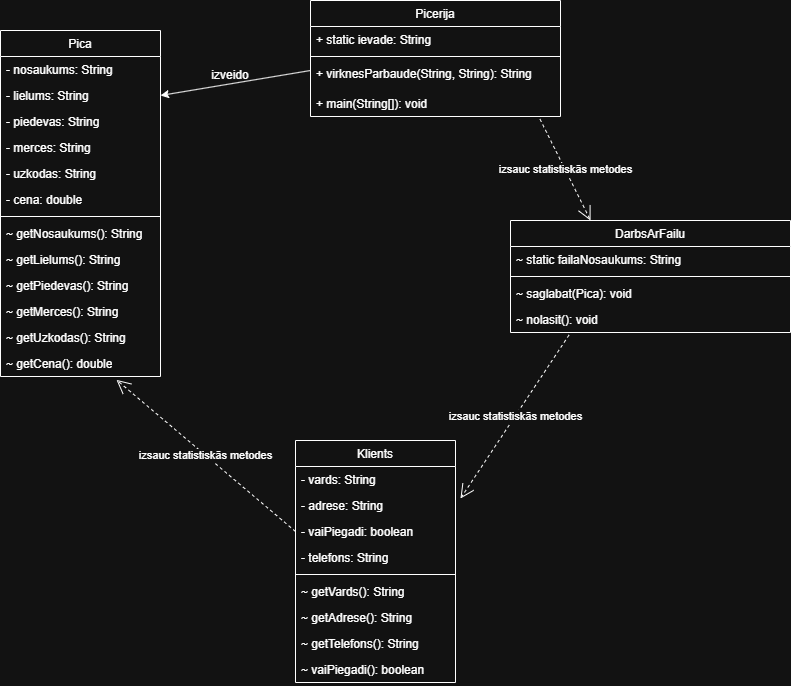

The diagram above was exported from draw.io. Its source (the exported page's mxGraphModel, read from the mxfile embedded in the PNG):
<mxGraphModel dx="1628" dy="888" grid="1" gridSize="10" guides="1" tooltips="1" connect="1" arrows="1" fold="1" page="1" pageScale="1" pageWidth="850" pageHeight="1100" math="0" shadow="0">
  <root>
    <mxCell id="0" />
    <mxCell id="1" parent="0" />
    <mxCell id="JmZnQpaimdrj8RC4w9c--28" parent="1" style="swimlane;fontStyle=1;align=center;verticalAlign=top;childLayout=stackLayout;horizontal=1;startSize=26;horizontalStack=0;resizeParent=1;resizeParentMax=0;resizeLast=0;collapsible=1;marginBottom=0;whiteSpace=wrap;html=1;" value="&lt;span style=&quot;font-weight: 400; text-wrap-mode: nowrap;&quot;&gt;Pica&lt;/span&gt;" vertex="1">
      <mxGeometry height="346" width="160" x="130" y="140" as="geometry" />
    </mxCell>
    <mxCell id="JmZnQpaimdrj8RC4w9c--29" parent="JmZnQpaimdrj8RC4w9c--28" style="text;strokeColor=none;fillColor=none;align=left;verticalAlign=top;spacingLeft=4;spacingRight=4;overflow=hidden;rotatable=0;points=[[0,0.5],[1,0.5]];portConstraint=eastwest;whiteSpace=wrap;html=1;" value="- nosaukums: String" vertex="1">
      <mxGeometry height="26" width="160" y="26" as="geometry" />
    </mxCell>
    <mxCell id="JmZnQpaimdrj8RC4w9c--36" parent="JmZnQpaimdrj8RC4w9c--28" style="text;strokeColor=none;fillColor=none;align=left;verticalAlign=top;spacingLeft=4;spacingRight=4;overflow=hidden;rotatable=0;points=[[0,0.5],[1,0.5]];portConstraint=eastwest;whiteSpace=wrap;html=1;" value="- lielums: String" vertex="1">
      <mxGeometry height="26" width="160" y="52" as="geometry" />
    </mxCell>
    <mxCell id="JmZnQpaimdrj8RC4w9c--35" parent="JmZnQpaimdrj8RC4w9c--28" style="text;strokeColor=none;fillColor=none;align=left;verticalAlign=top;spacingLeft=4;spacingRight=4;overflow=hidden;rotatable=0;points=[[0,0.5],[1,0.5]];portConstraint=eastwest;whiteSpace=wrap;html=1;" value="- piedevas: String" vertex="1">
      <mxGeometry height="26" width="160" y="78" as="geometry" />
    </mxCell>
    <mxCell id="JmZnQpaimdrj8RC4w9c--34" parent="JmZnQpaimdrj8RC4w9c--28" style="text;strokeColor=none;fillColor=none;align=left;verticalAlign=top;spacingLeft=4;spacingRight=4;overflow=hidden;rotatable=0;points=[[0,0.5],[1,0.5]];portConstraint=eastwest;whiteSpace=wrap;html=1;" value="- merces: String" vertex="1">
      <mxGeometry height="26" width="160" y="104" as="geometry" />
    </mxCell>
    <mxCell id="JmZnQpaimdrj8RC4w9c--33" parent="JmZnQpaimdrj8RC4w9c--28" style="text;strokeColor=none;fillColor=none;align=left;verticalAlign=top;spacingLeft=4;spacingRight=4;overflow=hidden;rotatable=0;points=[[0,0.5],[1,0.5]];portConstraint=eastwest;whiteSpace=wrap;html=1;" value="- uzkodas: String" vertex="1">
      <mxGeometry height="26" width="160" y="130" as="geometry" />
    </mxCell>
    <mxCell id="JmZnQpaimdrj8RC4w9c--32" parent="JmZnQpaimdrj8RC4w9c--28" style="text;strokeColor=none;fillColor=none;align=left;verticalAlign=top;spacingLeft=4;spacingRight=4;overflow=hidden;rotatable=0;points=[[0,0.5],[1,0.5]];portConstraint=eastwest;whiteSpace=wrap;html=1;" value="- cena: double" vertex="1">
      <mxGeometry height="26" width="160" y="156" as="geometry" />
    </mxCell>
    <mxCell id="JmZnQpaimdrj8RC4w9c--30" parent="JmZnQpaimdrj8RC4w9c--28" style="line;strokeWidth=1;fillColor=none;align=left;verticalAlign=middle;spacingTop=-1;spacingLeft=3;spacingRight=3;rotatable=0;labelPosition=right;points=[];portConstraint=eastwest;strokeColor=inherit;" value="" vertex="1">
      <mxGeometry height="8" width="160" y="182" as="geometry" />
    </mxCell>
    <mxCell id="JmZnQpaimdrj8RC4w9c--31" parent="JmZnQpaimdrj8RC4w9c--28" style="text;strokeColor=none;fillColor=none;align=left;verticalAlign=top;spacingLeft=4;spacingRight=4;overflow=hidden;rotatable=0;points=[[0,0.5],[1,0.5]];portConstraint=eastwest;whiteSpace=wrap;html=1;" value="~ getNosaukums(): String" vertex="1">
      <mxGeometry height="26" width="160" y="190" as="geometry" />
    </mxCell>
    <mxCell id="JmZnQpaimdrj8RC4w9c--42" parent="JmZnQpaimdrj8RC4w9c--28" style="text;strokeColor=none;fillColor=none;align=left;verticalAlign=top;spacingLeft=4;spacingRight=4;overflow=hidden;rotatable=0;points=[[0,0.5],[1,0.5]];portConstraint=eastwest;whiteSpace=wrap;html=1;" value="~ getLielums(): String" vertex="1">
      <mxGeometry height="26" width="160" y="216" as="geometry" />
    </mxCell>
    <mxCell id="JmZnQpaimdrj8RC4w9c--41" parent="JmZnQpaimdrj8RC4w9c--28" style="text;strokeColor=none;fillColor=none;align=left;verticalAlign=top;spacingLeft=4;spacingRight=4;overflow=hidden;rotatable=0;points=[[0,0.5],[1,0.5]];portConstraint=eastwest;whiteSpace=wrap;html=1;" value="~ getPiedevas(): String" vertex="1">
      <mxGeometry height="26" width="160" y="242" as="geometry" />
    </mxCell>
    <mxCell id="JmZnQpaimdrj8RC4w9c--40" parent="JmZnQpaimdrj8RC4w9c--28" style="text;strokeColor=none;fillColor=none;align=left;verticalAlign=top;spacingLeft=4;spacingRight=4;overflow=hidden;rotatable=0;points=[[0,0.5],[1,0.5]];portConstraint=eastwest;whiteSpace=wrap;html=1;" value="~ getMerces(): String" vertex="1">
      <mxGeometry height="26" width="160" y="268" as="geometry" />
    </mxCell>
    <mxCell id="JmZnQpaimdrj8RC4w9c--39" parent="JmZnQpaimdrj8RC4w9c--28" style="text;strokeColor=none;fillColor=none;align=left;verticalAlign=top;spacingLeft=4;spacingRight=4;overflow=hidden;rotatable=0;points=[[0,0.5],[1,0.5]];portConstraint=eastwest;whiteSpace=wrap;html=1;" value="~ getUzkodas(): String" vertex="1">
      <mxGeometry height="26" width="160" y="294" as="geometry" />
    </mxCell>
    <mxCell id="JmZnQpaimdrj8RC4w9c--38" parent="JmZnQpaimdrj8RC4w9c--28" style="text;strokeColor=none;fillColor=none;align=left;verticalAlign=top;spacingLeft=4;spacingRight=4;overflow=hidden;rotatable=0;points=[[0,0.5],[1,0.5]];portConstraint=eastwest;whiteSpace=wrap;html=1;" value="~ getCena(): double" vertex="1">
      <mxGeometry height="26" width="160" y="320" as="geometry" />
    </mxCell>
    <mxCell id="JmZnQpaimdrj8RC4w9c--37" parent="1" style="text;strokeColor=none;fillColor=none;align=left;verticalAlign=top;spacingLeft=4;spacingRight=4;overflow=hidden;rotatable=0;points=[[0,0.5],[1,0.5]];portConstraint=eastwest;whiteSpace=wrap;html=1;" vertex="1">
      <mxGeometry height="26" width="160" x="130" y="496" as="geometry" />
    </mxCell>
    <mxCell id="JmZnQpaimdrj8RC4w9c--43" parent="1" style="swimlane;fontStyle=1;align=center;verticalAlign=top;childLayout=stackLayout;horizontal=1;startSize=26;horizontalStack=0;resizeParent=1;resizeParentMax=0;resizeLast=0;collapsible=1;marginBottom=0;whiteSpace=wrap;html=1;" value="&lt;span style=&quot;font-weight: 400; text-wrap-mode: nowrap;&quot;&gt;Klients&lt;/span&gt;" vertex="1">
      <mxGeometry height="242" width="160" x="425" y="550" as="geometry" />
    </mxCell>
    <mxCell id="JmZnQpaimdrj8RC4w9c--44" parent="JmZnQpaimdrj8RC4w9c--43" style="text;strokeColor=none;fillColor=none;align=left;verticalAlign=top;spacingLeft=4;spacingRight=4;overflow=hidden;rotatable=0;points=[[0,0.5],[1,0.5]];portConstraint=eastwest;whiteSpace=wrap;html=1;" value="- vards: String" vertex="1">
      <mxGeometry height="26" width="160" y="26" as="geometry" />
    </mxCell>
    <mxCell id="JmZnQpaimdrj8RC4w9c--45" parent="JmZnQpaimdrj8RC4w9c--43" style="text;strokeColor=none;fillColor=none;align=left;verticalAlign=top;spacingLeft=4;spacingRight=4;overflow=hidden;rotatable=0;points=[[0,0.5],[1,0.5]];portConstraint=eastwest;whiteSpace=wrap;html=1;" value="- adrese: String" vertex="1">
      <mxGeometry height="26" width="160" y="52" as="geometry" />
    </mxCell>
    <mxCell id="JmZnQpaimdrj8RC4w9c--46" parent="JmZnQpaimdrj8RC4w9c--43" style="text;strokeColor=none;fillColor=none;align=left;verticalAlign=top;spacingLeft=4;spacingRight=4;overflow=hidden;rotatable=0;points=[[0,0.5],[1,0.5]];portConstraint=eastwest;whiteSpace=wrap;html=1;" value="- vaiPiegadi: boolean" vertex="1">
      <mxGeometry height="26" width="160" y="78" as="geometry" />
    </mxCell>
    <mxCell id="JmZnQpaimdrj8RC4w9c--47" parent="JmZnQpaimdrj8RC4w9c--43" style="text;strokeColor=none;fillColor=none;align=left;verticalAlign=top;spacingLeft=4;spacingRight=4;overflow=hidden;rotatable=0;points=[[0,0.5],[1,0.5]];portConstraint=eastwest;whiteSpace=wrap;html=1;" value="- telefons: String" vertex="1">
      <mxGeometry height="26" width="160" y="104" as="geometry" />
    </mxCell>
    <mxCell id="JmZnQpaimdrj8RC4w9c--50" parent="JmZnQpaimdrj8RC4w9c--43" style="line;strokeWidth=1;fillColor=none;align=left;verticalAlign=middle;spacingTop=-1;spacingLeft=3;spacingRight=3;rotatable=0;labelPosition=right;points=[];portConstraint=eastwest;strokeColor=inherit;" value="" vertex="1">
      <mxGeometry height="8" width="160" y="130" as="geometry" />
    </mxCell>
    <mxCell id="JmZnQpaimdrj8RC4w9c--51" parent="JmZnQpaimdrj8RC4w9c--43" style="text;strokeColor=none;fillColor=none;align=left;verticalAlign=top;spacingLeft=4;spacingRight=4;overflow=hidden;rotatable=0;points=[[0,0.5],[1,0.5]];portConstraint=eastwest;whiteSpace=wrap;html=1;" value="~ getVards(): String" vertex="1">
      <mxGeometry height="26" width="160" y="138" as="geometry" />
    </mxCell>
    <mxCell id="JmZnQpaimdrj8RC4w9c--52" parent="JmZnQpaimdrj8RC4w9c--43" style="text;strokeColor=none;fillColor=none;align=left;verticalAlign=top;spacingLeft=4;spacingRight=4;overflow=hidden;rotatable=0;points=[[0,0.5],[1,0.5]];portConstraint=eastwest;whiteSpace=wrap;html=1;" value="~ getAdrese(): String" vertex="1">
      <mxGeometry height="26" width="160" y="164" as="geometry" />
    </mxCell>
    <mxCell id="JmZnQpaimdrj8RC4w9c--53" parent="JmZnQpaimdrj8RC4w9c--43" style="text;strokeColor=none;fillColor=none;align=left;verticalAlign=top;spacingLeft=4;spacingRight=4;overflow=hidden;rotatable=0;points=[[0,0.5],[1,0.5]];portConstraint=eastwest;whiteSpace=wrap;html=1;" value="~ getTelefons(): String" vertex="1">
      <mxGeometry height="26" width="160" y="190" as="geometry" />
    </mxCell>
    <mxCell id="JmZnQpaimdrj8RC4w9c--56" parent="JmZnQpaimdrj8RC4w9c--43" style="text;strokeColor=none;fillColor=none;align=left;verticalAlign=top;spacingLeft=4;spacingRight=4;overflow=hidden;rotatable=0;points=[[0,0.5],[1,0.5]];portConstraint=eastwest;whiteSpace=wrap;html=1;" value="~ vaiPiegadi(): boolean" vertex="1">
      <mxGeometry height="26" width="160" y="216" as="geometry" />
    </mxCell>
    <mxCell id="JmZnQpaimdrj8RC4w9c--58" parent="1" style="swimlane;fontStyle=1;align=center;verticalAlign=top;childLayout=stackLayout;horizontal=1;startSize=26;horizontalStack=0;resizeParent=1;resizeParentMax=0;resizeLast=0;collapsible=1;marginBottom=0;whiteSpace=wrap;html=1;" value="&lt;span style=&quot;font-weight: 400; text-wrap-mode: nowrap;&quot;&gt;Picerija&lt;/span&gt;" vertex="1">
      <mxGeometry height="116" width="250" x="440" y="110" as="geometry" />
    </mxCell>
    <mxCell id="JmZnQpaimdrj8RC4w9c--59" parent="JmZnQpaimdrj8RC4w9c--58" style="text;strokeColor=none;fillColor=none;align=left;verticalAlign=top;spacingLeft=4;spacingRight=4;overflow=hidden;rotatable=0;points=[[0,0.5],[1,0.5]];portConstraint=eastwest;whiteSpace=wrap;html=1;" value="+ static ievade: String" vertex="1">
      <mxGeometry height="26" width="250" y="26" as="geometry" />
    </mxCell>
    <mxCell id="JmZnQpaimdrj8RC4w9c--63" parent="JmZnQpaimdrj8RC4w9c--58" style="line;strokeWidth=1;fillColor=none;align=left;verticalAlign=middle;spacingTop=-1;spacingLeft=3;spacingRight=3;rotatable=0;labelPosition=right;points=[];portConstraint=eastwest;strokeColor=inherit;" value="" vertex="1">
      <mxGeometry height="8" width="250" y="52" as="geometry" />
    </mxCell>
    <mxCell id="JmZnQpaimdrj8RC4w9c--64" parent="JmZnQpaimdrj8RC4w9c--58" style="text;strokeColor=none;fillColor=none;align=left;verticalAlign=top;spacingLeft=4;spacingRight=4;overflow=hidden;rotatable=0;points=[[0,0.5],[1,0.5]];portConstraint=eastwest;whiteSpace=wrap;html=1;" value="+ virknesParbaude(String, String): String" vertex="1">
      <mxGeometry height="30" width="250" y="60" as="geometry" />
    </mxCell>
    <mxCell id="JmZnQpaimdrj8RC4w9c--65" parent="JmZnQpaimdrj8RC4w9c--58" style="text;strokeColor=none;fillColor=none;align=left;verticalAlign=top;spacingLeft=4;spacingRight=4;overflow=hidden;rotatable=0;points=[[0,0.5],[1,0.5]];portConstraint=eastwest;whiteSpace=wrap;html=1;" value="+ main(String[]): void" vertex="1">
      <mxGeometry height="26" width="250" y="90" as="geometry" />
    </mxCell>
    <mxCell id="JmZnQpaimdrj8RC4w9c--69" edge="1" parent="1" source="JmZnQpaimdrj8RC4w9c--64" style="endArrow=classic;html=1;rounded=0;exitX=0;exitY=0.333;exitDx=0;exitDy=0;exitPerimeter=0;entryX=1;entryY=0.5;entryDx=0;entryDy=0;" target="JmZnQpaimdrj8RC4w9c--36" value="">
      <mxGeometry height="50" relative="1" width="50" as="geometry">
        <mxPoint x="330" y="330" as="sourcePoint" />
        <mxPoint x="380" y="280" as="targetPoint" />
      </mxGeometry>
    </mxCell>
    <mxCell id="JmZnQpaimdrj8RC4w9c--70" parent="1" style="text;html=1;whiteSpace=wrap;strokeColor=none;fillColor=none;align=center;verticalAlign=middle;rounded=0;autosize=1;resizable=0;" value="izveido" vertex="1">
      <mxGeometry height="30" width="60" x="330" y="170" as="geometry" />
    </mxCell>
    <mxCell id="JmZnQpaimdrj8RC4w9c--71" parent="1" style="swimlane;fontStyle=1;align=center;verticalAlign=top;childLayout=stackLayout;horizontal=1;startSize=26;horizontalStack=0;resizeParent=1;resizeParentMax=0;resizeLast=0;collapsible=1;marginBottom=0;whiteSpace=wrap;html=1;" value="&lt;span style=&quot;font-weight: 400; text-wrap-mode: nowrap;&quot;&gt;DarbsArFailu&lt;/span&gt;" vertex="1">
      <mxGeometry height="112" width="280" x="640" y="330" as="geometry" />
    </mxCell>
    <mxCell id="JmZnQpaimdrj8RC4w9c--72" parent="JmZnQpaimdrj8RC4w9c--71" style="text;strokeColor=none;fillColor=none;align=left;verticalAlign=top;spacingLeft=4;spacingRight=4;overflow=hidden;rotatable=0;points=[[0,0.5],[1,0.5]];portConstraint=eastwest;whiteSpace=wrap;html=1;" value="~ static failaNosaukums: String" vertex="1">
      <mxGeometry height="26" width="280" y="26" as="geometry" />
    </mxCell>
    <mxCell id="JmZnQpaimdrj8RC4w9c--76" parent="JmZnQpaimdrj8RC4w9c--71" style="line;strokeWidth=1;fillColor=none;align=left;verticalAlign=middle;spacingTop=-1;spacingLeft=3;spacingRight=3;rotatable=0;labelPosition=right;points=[];portConstraint=eastwest;strokeColor=inherit;" value="" vertex="1">
      <mxGeometry height="8" width="280" y="52" as="geometry" />
    </mxCell>
    <mxCell id="JmZnQpaimdrj8RC4w9c--77" parent="JmZnQpaimdrj8RC4w9c--71" style="text;strokeColor=none;fillColor=none;align=left;verticalAlign=top;spacingLeft=4;spacingRight=4;overflow=hidden;rotatable=0;points=[[0,0.5],[1,0.5]];portConstraint=eastwest;whiteSpace=wrap;html=1;" value="~ saglabat(Pica): void" vertex="1">
      <mxGeometry height="26" width="280" y="60" as="geometry" />
    </mxCell>
    <mxCell id="JmZnQpaimdrj8RC4w9c--80" parent="JmZnQpaimdrj8RC4w9c--71" style="text;strokeColor=none;fillColor=none;align=left;verticalAlign=top;spacingLeft=4;spacingRight=4;overflow=hidden;rotatable=0;points=[[0,0.5],[1,0.5]];portConstraint=eastwest;whiteSpace=wrap;html=1;" value="~ nolasit(): void" vertex="1">
      <mxGeometry height="26" width="280" y="86" as="geometry" />
    </mxCell>
    <mxCell id="JmZnQpaimdrj8RC4w9c--81" edge="1" parent="1" source="JmZnQpaimdrj8RC4w9c--46" style="endArrow=open;endSize=12;dashed=1;html=1;rounded=0;entryX=0.725;entryY=1.129;entryDx=0;entryDy=0;entryPerimeter=0;exitX=0;exitY=0.5;exitDx=0;exitDy=0;" target="JmZnQpaimdrj8RC4w9c--38" value="izsauc statistiskās metodes">
      <mxGeometry relative="1" width="160" as="geometry">
        <mxPoint x="410" y="480" as="sourcePoint" />
        <mxPoint x="570" y="480" as="targetPoint" />
      </mxGeometry>
    </mxCell>
    <mxCell id="JmZnQpaimdrj8RC4w9c--82" edge="1" parent="1" source="JmZnQpaimdrj8RC4w9c--65" style="endArrow=open;endSize=12;dashed=1;html=1;rounded=0;entryX=0.286;entryY=0;entryDx=0;entryDy=0;entryPerimeter=0;exitX=0.918;exitY=1.102;exitDx=0;exitDy=0;exitPerimeter=0;" target="JmZnQpaimdrj8RC4w9c--71" value="izsauc statistiskās metodes">
      <mxGeometry relative="1" width="160" as="geometry">
        <mxPoint x="594.5" y="404" as="sourcePoint" />
        <mxPoint x="415.5" y="280" as="targetPoint" />
      </mxGeometry>
    </mxCell>
    <mxCell id="JmZnQpaimdrj8RC4w9c--83" edge="1" parent="1" source="JmZnQpaimdrj8RC4w9c--80" style="endArrow=open;endSize=12;dashed=1;html=1;rounded=0;entryX=1.031;entryY=0.231;entryDx=0;entryDy=0;entryPerimeter=0;exitX=0.209;exitY=1.097;exitDx=0;exitDy=0;exitPerimeter=0;" target="JmZnQpaimdrj8RC4w9c--45" value="izsauc statistiskās metodes">
      <mxGeometry relative="1" width="160" as="geometry">
        <mxPoint x="700" y="496" as="sourcePoint" />
        <mxPoint x="750" y="597" as="targetPoint" />
      </mxGeometry>
    </mxCell>
  </root>
</mxGraphModel>